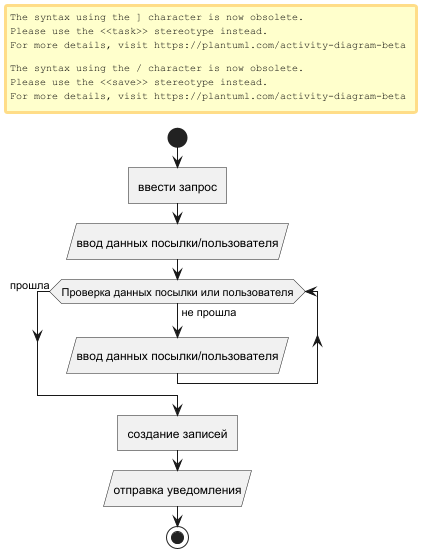

The diagram above was rendered by PlantUML. Its source (embedded in the PNG):
@startuml
start
:ввести запрос]
:ввод данных посылки/пользователя/
while (Проверка данных посылки или пользователя) is (не прошла)
:ввод данных посылки/пользователя/
endwhile (прошла)
:создание записей]
:отправка уведомления/
stop
@enduml